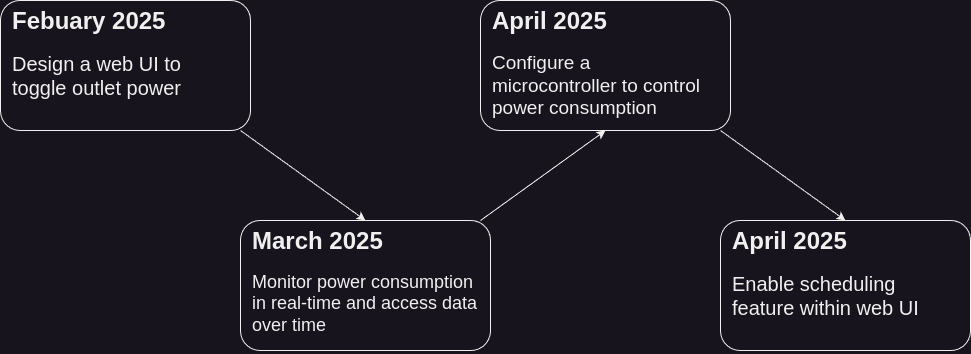

The diagram above was exported from draw.io. Its source (the exported page's mxGraphModel, read from the mxfile embedded in the PNG):
<mxGraphModel dx="840" dy="992" grid="1" gridSize="10" guides="1" tooltips="1" connect="1" arrows="1" fold="1" page="1" pageScale="1" pageWidth="1100" pageHeight="850" background="none" math="0" shadow="0">
  <root>
    <mxCell id="0" />
    <mxCell id="1" parent="0" />
    <mxCell id="osEPGcq4Phl5dxVZF9XY-1" value="" style="rounded=1;whiteSpace=wrap;html=1;" vertex="1" parent="1">
      <mxGeometry x="30" y="230" width="250" height="130" as="geometry" />
    </mxCell>
    <mxCell id="osEPGcq4Phl5dxVZF9XY-4" value="&lt;h1 style=&quot;margin-top: 0px;&quot;&gt;Febuary 2025&lt;/h1&gt;&lt;p&gt;&lt;font style=&quot;font-size: 20px;&quot;&gt;Design a web UI to toggle outlet power&lt;/font&gt;&lt;/p&gt;" style="text;html=1;whiteSpace=wrap;overflow=hidden;rounded=0;" vertex="1" parent="1">
      <mxGeometry x="40" y="230" width="230" height="130" as="geometry" />
    </mxCell>
    <mxCell id="osEPGcq4Phl5dxVZF9XY-5" value="" style="rounded=1;whiteSpace=wrap;html=1;" vertex="1" parent="1">
      <mxGeometry x="270" y="450" width="250" height="130" as="geometry" />
    </mxCell>
    <mxCell id="osEPGcq4Phl5dxVZF9XY-6" value="&lt;h1 style=&quot;margin-top: 0px;&quot;&gt;March 2025&lt;/h1&gt;&lt;p&gt;&lt;font style=&quot;font-size: 18px;&quot;&gt;Monitor power consumption in real-time and access data over time&lt;/font&gt;&lt;/p&gt;" style="text;html=1;whiteSpace=wrap;overflow=hidden;rounded=0;" vertex="1" parent="1">
      <mxGeometry x="280" y="450" width="230" height="130" as="geometry" />
    </mxCell>
    <mxCell id="osEPGcq4Phl5dxVZF9XY-7" value="" style="rounded=1;whiteSpace=wrap;html=1;" vertex="1" parent="1">
      <mxGeometry x="510" y="230" width="250" height="130" as="geometry" />
    </mxCell>
    <mxCell id="osEPGcq4Phl5dxVZF9XY-8" value="&lt;h1 style=&quot;margin-top: 0px;&quot;&gt;April 2025&lt;/h1&gt;&lt;div&gt;&lt;font style=&quot;font-size: 19px;&quot;&gt;Configure a microcontroller to control power consumption&lt;/font&gt;&lt;/div&gt;" style="text;html=1;whiteSpace=wrap;overflow=hidden;rounded=0;" vertex="1" parent="1">
      <mxGeometry x="520" y="230" width="230" height="130" as="geometry" />
    </mxCell>
    <mxCell id="osEPGcq4Phl5dxVZF9XY-9" value="" style="rounded=1;whiteSpace=wrap;html=1;" vertex="1" parent="1">
      <mxGeometry x="750" y="450" width="250" height="130" as="geometry" />
    </mxCell>
    <mxCell id="osEPGcq4Phl5dxVZF9XY-10" value="&lt;h1 style=&quot;margin-top: 0px;&quot;&gt;April 2025&lt;/h1&gt;&lt;p&gt;&lt;font style=&quot;font-size: 20px;&quot;&gt;Enable scheduling feature within web UI&lt;/font&gt;&lt;/p&gt;" style="text;html=1;whiteSpace=wrap;overflow=hidden;rounded=0;" vertex="1" parent="1">
      <mxGeometry x="760" y="450" width="230" height="130" as="geometry" />
    </mxCell>
    <mxCell id="osEPGcq4Phl5dxVZF9XY-11" value="" style="endArrow=classic;html=1;rounded=0;exitX=1;exitY=1;exitDx=0;exitDy=0;entryX=0.5;entryY=0;entryDx=0;entryDy=0;" edge="1" parent="1" source="osEPGcq4Phl5dxVZF9XY-4" target="osEPGcq4Phl5dxVZF9XY-6">
      <mxGeometry width="50" height="50" relative="1" as="geometry">
        <mxPoint x="290" y="650" as="sourcePoint" />
        <mxPoint x="340" y="600" as="targetPoint" />
      </mxGeometry>
    </mxCell>
    <mxCell id="osEPGcq4Phl5dxVZF9XY-12" value="" style="endArrow=classic;html=1;rounded=0;exitX=1;exitY=0;exitDx=0;exitDy=0;entryX=0.5;entryY=1;entryDx=0;entryDy=0;" edge="1" parent="1" source="osEPGcq4Phl5dxVZF9XY-6" target="osEPGcq4Phl5dxVZF9XY-8">
      <mxGeometry width="50" height="50" relative="1" as="geometry">
        <mxPoint x="540" y="650" as="sourcePoint" />
        <mxPoint x="590" y="600" as="targetPoint" />
      </mxGeometry>
    </mxCell>
    <mxCell id="osEPGcq4Phl5dxVZF9XY-13" value="" style="endArrow=classic;html=1;rounded=0;exitX=1;exitY=1;exitDx=0;exitDy=0;entryX=0.5;entryY=0;entryDx=0;entryDy=0;" edge="1" parent="1" source="osEPGcq4Phl5dxVZF9XY-8" target="osEPGcq4Phl5dxVZF9XY-10">
      <mxGeometry width="50" height="50" relative="1" as="geometry">
        <mxPoint x="540" y="650" as="sourcePoint" />
        <mxPoint x="590" y="600" as="targetPoint" />
      </mxGeometry>
    </mxCell>
  </root>
</mxGraphModel>